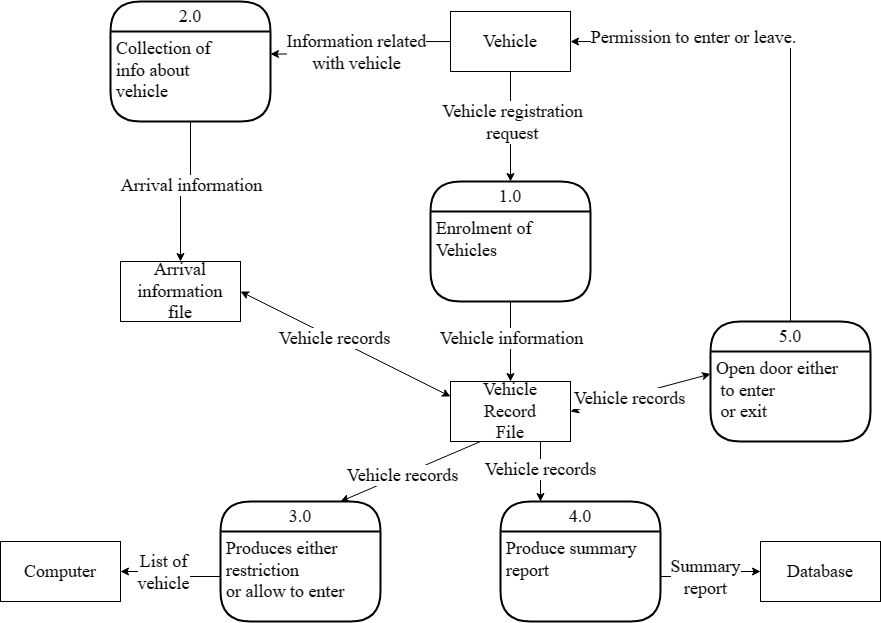

The diagram above was exported from draw.io. Its source (the exported page's mxGraphModel, read from the mxfile embedded in the PNG):
<mxGraphModel dx="2076" dy="627" grid="1" gridSize="10" guides="1" tooltips="1" connect="1" arrows="1" fold="1" page="1" pageScale="1" pageWidth="850" pageHeight="1100" math="0" shadow="0">
  <root>
    <mxCell id="0" />
    <mxCell id="1" parent="0" />
    <mxCell id="GLHZhe2k9T8IHqjDnNdy-48" value="" style="group" vertex="1" connectable="0" parent="1">
      <mxGeometry x="-50" y="370" width="880" height="620" as="geometry" />
    </mxCell>
    <mxCell id="GLHZhe2k9T8IHqjDnNdy-3" value="1.0" style="swimlane;childLayout=stackLayout;horizontal=1;startSize=30;horizontalStack=0;rounded=1;fontSize=18;fontStyle=0;strokeWidth=2;resizeParent=0;resizeLast=1;shadow=0;dashed=0;align=center;arcSize=50;whiteSpace=wrap;html=1;fontFamily=Times New Roman;" vertex="1" parent="GLHZhe2k9T8IHqjDnNdy-48">
      <mxGeometry x="430" y="180" width="160" height="120" as="geometry" />
    </mxCell>
    <mxCell id="GLHZhe2k9T8IHqjDnNdy-4" value="Enrolment of &lt;br style=&quot;font-size: 18px;&quot;&gt;Vehicles" style="align=left;strokeColor=none;fillColor=none;spacingLeft=4;fontSize=18;verticalAlign=top;resizable=0;rotatable=0;part=1;html=1;fontFamily=Times New Roman;" vertex="1" parent="GLHZhe2k9T8IHqjDnNdy-3">
      <mxGeometry y="30" width="160" height="90" as="geometry" />
    </mxCell>
    <mxCell id="GLHZhe2k9T8IHqjDnNdy-6" value="5.0" style="swimlane;childLayout=stackLayout;horizontal=1;startSize=30;horizontalStack=0;rounded=1;fontSize=18;fontStyle=0;strokeWidth=2;resizeParent=0;resizeLast=1;shadow=0;dashed=0;align=center;arcSize=50;whiteSpace=wrap;html=1;fontFamily=Times New Roman;" vertex="1" parent="GLHZhe2k9T8IHqjDnNdy-48">
      <mxGeometry x="710" y="320" width="160" height="120" as="geometry" />
    </mxCell>
    <mxCell id="GLHZhe2k9T8IHqjDnNdy-7" value="Open door either&lt;br style=&quot;font-size: 18px;&quot;&gt;&amp;nbsp;to enter&lt;br style=&quot;font-size: 18px;&quot;&gt;&amp;nbsp;or exit" style="align=left;strokeColor=none;fillColor=none;spacingLeft=4;fontSize=18;verticalAlign=top;resizable=0;rotatable=0;part=1;html=1;fontFamily=Times New Roman;" vertex="1" parent="GLHZhe2k9T8IHqjDnNdy-6">
      <mxGeometry y="30" width="160" height="90" as="geometry" />
    </mxCell>
    <mxCell id="GLHZhe2k9T8IHqjDnNdy-9" value="2.0" style="swimlane;childLayout=stackLayout;horizontal=1;startSize=30;horizontalStack=0;rounded=1;fontSize=18;fontStyle=0;strokeWidth=2;resizeParent=0;resizeLast=1;shadow=0;dashed=0;align=center;arcSize=50;whiteSpace=wrap;html=1;fontFamily=Times New Roman;" vertex="1" parent="GLHZhe2k9T8IHqjDnNdy-48">
      <mxGeometry x="110" width="160" height="120" as="geometry" />
    </mxCell>
    <mxCell id="GLHZhe2k9T8IHqjDnNdy-10" value="Collection of&lt;br style=&quot;font-size: 18px;&quot;&gt;info about&lt;br style=&quot;font-size: 18px;&quot;&gt;vehicle" style="align=left;strokeColor=none;fillColor=none;spacingLeft=4;fontSize=18;verticalAlign=top;resizable=0;rotatable=0;part=1;html=1;fontFamily=Times New Roman;" vertex="1" parent="GLHZhe2k9T8IHqjDnNdy-9">
      <mxGeometry y="30" width="160" height="90" as="geometry" />
    </mxCell>
    <mxCell id="GLHZhe2k9T8IHqjDnNdy-11" value="3.0" style="swimlane;childLayout=stackLayout;horizontal=1;startSize=30;horizontalStack=0;rounded=1;fontSize=18;fontStyle=0;strokeWidth=2;resizeParent=0;resizeLast=1;shadow=0;dashed=0;align=center;arcSize=50;whiteSpace=wrap;html=1;fontFamily=Times New Roman;" vertex="1" parent="GLHZhe2k9T8IHqjDnNdy-48">
      <mxGeometry x="220" y="500" width="160" height="120" as="geometry" />
    </mxCell>
    <mxCell id="GLHZhe2k9T8IHqjDnNdy-12" value="Produces either &lt;br&gt;restriction&lt;br style=&quot;font-size: 18px;&quot;&gt;or allow to enter" style="align=left;strokeColor=none;fillColor=none;spacingLeft=4;fontSize=18;verticalAlign=top;resizable=0;rotatable=0;part=1;html=1;fontFamily=Times New Roman;" vertex="1" parent="GLHZhe2k9T8IHqjDnNdy-11">
      <mxGeometry y="30" width="160" height="90" as="geometry" />
    </mxCell>
    <mxCell id="GLHZhe2k9T8IHqjDnNdy-14" value="4.0" style="swimlane;childLayout=stackLayout;horizontal=1;startSize=30;horizontalStack=0;rounded=1;fontSize=18;fontStyle=0;strokeWidth=2;resizeParent=0;resizeLast=1;shadow=0;dashed=0;align=center;arcSize=50;whiteSpace=wrap;html=1;fontFamily=Times New Roman;" vertex="1" parent="GLHZhe2k9T8IHqjDnNdy-48">
      <mxGeometry x="500" y="500" width="160" height="120" as="geometry" />
    </mxCell>
    <mxCell id="GLHZhe2k9T8IHqjDnNdy-15" value="Produce summary&lt;br style=&quot;font-size: 18px;&quot;&gt;report" style="align=left;strokeColor=none;fillColor=none;spacingLeft=4;fontSize=18;verticalAlign=top;resizable=0;rotatable=0;part=1;html=1;fontFamily=Times New Roman;" vertex="1" parent="GLHZhe2k9T8IHqjDnNdy-14">
      <mxGeometry y="30" width="160" height="90" as="geometry" />
    </mxCell>
    <mxCell id="GLHZhe2k9T8IHqjDnNdy-28" style="rounded=0;orthogonalLoop=1;jettySize=auto;html=1;exitX=0.25;exitY=1;exitDx=0;exitDy=0;entryX=0.75;entryY=0;entryDx=0;entryDy=0;fontFamily=Times New Roman;fontSize=18;" edge="1" parent="GLHZhe2k9T8IHqjDnNdy-48" source="GLHZhe2k9T8IHqjDnNdy-18" target="GLHZhe2k9T8IHqjDnNdy-11">
      <mxGeometry relative="1" as="geometry" />
    </mxCell>
    <mxCell id="GLHZhe2k9T8IHqjDnNdy-41" value="Vehicle records" style="edgeLabel;html=1;align=center;verticalAlign=middle;resizable=0;points=[];fontFamily=Times New Roman;fontSize=18;" vertex="1" connectable="0" parent="GLHZhe2k9T8IHqjDnNdy-28">
      <mxGeometry x="0.1201" relative="1" as="geometry">
        <mxPoint as="offset" />
      </mxGeometry>
    </mxCell>
    <mxCell id="GLHZhe2k9T8IHqjDnNdy-29" style="rounded=0;orthogonalLoop=1;jettySize=auto;html=1;exitX=0.75;exitY=1;exitDx=0;exitDy=0;entryX=0.25;entryY=0;entryDx=0;entryDy=0;fontFamily=Times New Roman;fontSize=18;" edge="1" parent="GLHZhe2k9T8IHqjDnNdy-48" source="GLHZhe2k9T8IHqjDnNdy-18" target="GLHZhe2k9T8IHqjDnNdy-14">
      <mxGeometry relative="1" as="geometry" />
    </mxCell>
    <mxCell id="GLHZhe2k9T8IHqjDnNdy-42" value="Vehicle records" style="edgeLabel;html=1;align=center;verticalAlign=middle;resizable=0;points=[];fontFamily=Times New Roman;fontSize=18;" vertex="1" connectable="0" parent="GLHZhe2k9T8IHqjDnNdy-29">
      <mxGeometry x="-0.0908" y="-1" relative="1" as="geometry">
        <mxPoint as="offset" />
      </mxGeometry>
    </mxCell>
    <mxCell id="GLHZhe2k9T8IHqjDnNdy-30" style="rounded=0;orthogonalLoop=1;jettySize=auto;html=1;exitX=1;exitY=0.5;exitDx=0;exitDy=0;entryX=0;entryY=0.25;entryDx=0;entryDy=0;startArrow=classic;startFill=1;fontFamily=Times New Roman;fontSize=18;" edge="1" parent="GLHZhe2k9T8IHqjDnNdy-48" source="GLHZhe2k9T8IHqjDnNdy-18" target="GLHZhe2k9T8IHqjDnNdy-7">
      <mxGeometry relative="1" as="geometry" />
    </mxCell>
    <mxCell id="GLHZhe2k9T8IHqjDnNdy-44" value="Vehicle records" style="edgeLabel;html=1;align=center;verticalAlign=middle;resizable=0;points=[];fontFamily=Times New Roman;fontSize=18;" vertex="1" connectable="0" parent="GLHZhe2k9T8IHqjDnNdy-30">
      <mxGeometry x="-0.1783" y="-2" relative="1" as="geometry">
        <mxPoint as="offset" />
      </mxGeometry>
    </mxCell>
    <mxCell id="GLHZhe2k9T8IHqjDnNdy-18" value="Vehicle&lt;br style=&quot;font-size: 18px;&quot;&gt;Record&lt;br style=&quot;font-size: 18px;&quot;&gt;File" style="rounded=0;whiteSpace=wrap;html=1;fontFamily=Times New Roman;fontSize=18;" vertex="1" parent="GLHZhe2k9T8IHqjDnNdy-48">
      <mxGeometry x="450" y="380" width="120" height="60" as="geometry" />
    </mxCell>
    <mxCell id="GLHZhe2k9T8IHqjDnNdy-19" value="Database" style="rounded=0;whiteSpace=wrap;html=1;fontFamily=Times New Roman;fontSize=18;" vertex="1" parent="GLHZhe2k9T8IHqjDnNdy-48">
      <mxGeometry x="760" y="540" width="120" height="60" as="geometry" />
    </mxCell>
    <mxCell id="GLHZhe2k9T8IHqjDnNdy-20" value="Computer" style="rounded=0;whiteSpace=wrap;html=1;fontFamily=Times New Roman;fontSize=18;" vertex="1" parent="GLHZhe2k9T8IHqjDnNdy-48">
      <mxGeometry y="540" width="120" height="60" as="geometry" />
    </mxCell>
    <mxCell id="GLHZhe2k9T8IHqjDnNdy-21" value="Arrival&lt;br style=&quot;font-size: 18px;&quot;&gt;information&lt;br style=&quot;font-size: 18px;&quot;&gt;file" style="rounded=0;whiteSpace=wrap;html=1;fontFamily=Times New Roman;fontSize=18;" vertex="1" parent="GLHZhe2k9T8IHqjDnNdy-48">
      <mxGeometry x="120" y="260" width="120" height="60" as="geometry" />
    </mxCell>
    <mxCell id="GLHZhe2k9T8IHqjDnNdy-26" style="rounded=0;orthogonalLoop=1;jettySize=auto;html=1;fontFamily=Times New Roman;fontSize=18;" edge="1" parent="GLHZhe2k9T8IHqjDnNdy-48" source="GLHZhe2k9T8IHqjDnNdy-22" target="GLHZhe2k9T8IHqjDnNdy-3">
      <mxGeometry relative="1" as="geometry" />
    </mxCell>
    <mxCell id="GLHZhe2k9T8IHqjDnNdy-47" value="&lt;div style=&quot;font-size: 18px;&quot;&gt;Vehicle registration&lt;/div&gt;&lt;div style=&quot;font-size: 18px;&quot;&gt;request&lt;/div&gt;" style="edgeLabel;html=1;align=center;verticalAlign=middle;resizable=0;points=[];fontFamily=Times New Roman;fontSize=18;" vertex="1" connectable="0" parent="GLHZhe2k9T8IHqjDnNdy-26">
      <mxGeometry x="-0.0784" y="1" relative="1" as="geometry">
        <mxPoint as="offset" />
      </mxGeometry>
    </mxCell>
    <mxCell id="GLHZhe2k9T8IHqjDnNdy-35" style="edgeStyle=orthogonalEdgeStyle;rounded=0;orthogonalLoop=1;jettySize=auto;html=1;startArrow=classic;startFill=1;endArrow=none;endFill=0;fontFamily=Times New Roman;fontSize=18;" edge="1" parent="GLHZhe2k9T8IHqjDnNdy-48" source="GLHZhe2k9T8IHqjDnNdy-22" target="GLHZhe2k9T8IHqjDnNdy-6">
      <mxGeometry relative="1" as="geometry" />
    </mxCell>
    <mxCell id="GLHZhe2k9T8IHqjDnNdy-36" value="Text" style="edgeLabel;html=1;align=center;verticalAlign=middle;resizable=0;points=[];fontFamily=Times New Roman;fontSize=18;" vertex="1" connectable="0" parent="GLHZhe2k9T8IHqjDnNdy-35">
      <mxGeometry x="-0.5069" y="3" relative="1" as="geometry">
        <mxPoint as="offset" />
      </mxGeometry>
    </mxCell>
    <mxCell id="GLHZhe2k9T8IHqjDnNdy-37" value="Permission to enter or leave." style="edgeLabel;html=1;align=center;verticalAlign=middle;resizable=0;points=[];fontFamily=Times New Roman;fontSize=18;" vertex="1" connectable="0" parent="GLHZhe2k9T8IHqjDnNdy-35">
      <mxGeometry x="-0.5121" y="5" relative="1" as="geometry">
        <mxPoint as="offset" />
      </mxGeometry>
    </mxCell>
    <mxCell id="GLHZhe2k9T8IHqjDnNdy-22" value="Vehicle" style="rounded=0;whiteSpace=wrap;html=1;fontFamily=Times New Roman;fontSize=18;" vertex="1" parent="GLHZhe2k9T8IHqjDnNdy-48">
      <mxGeometry x="450" y="10" width="120" height="60" as="geometry" />
    </mxCell>
    <mxCell id="GLHZhe2k9T8IHqjDnNdy-23" style="edgeStyle=orthogonalEdgeStyle;rounded=0;orthogonalLoop=1;jettySize=auto;html=1;entryX=1;entryY=0.25;entryDx=0;entryDy=0;fontFamily=Times New Roman;fontSize=18;" edge="1" parent="GLHZhe2k9T8IHqjDnNdy-48" source="GLHZhe2k9T8IHqjDnNdy-22" target="GLHZhe2k9T8IHqjDnNdy-10">
      <mxGeometry relative="1" as="geometry" />
    </mxCell>
    <mxCell id="GLHZhe2k9T8IHqjDnNdy-38" value="&lt;div style=&quot;font-size: 18px;&quot;&gt;Information related&lt;/div&gt;&lt;div style=&quot;font-size: 18px;&quot;&gt;with vehicle&lt;/div&gt;" style="edgeLabel;html=1;align=center;verticalAlign=middle;resizable=0;points=[];fontFamily=Times New Roman;fontSize=18;" vertex="1" connectable="0" parent="GLHZhe2k9T8IHqjDnNdy-23">
      <mxGeometry x="0.3311" y="1" relative="1" as="geometry">
        <mxPoint x="21" y="-3" as="offset" />
      </mxGeometry>
    </mxCell>
    <mxCell id="GLHZhe2k9T8IHqjDnNdy-24" style="edgeStyle=orthogonalEdgeStyle;rounded=0;orthogonalLoop=1;jettySize=auto;html=1;entryX=0.5;entryY=0;entryDx=0;entryDy=0;fontFamily=Times New Roman;fontSize=18;" edge="1" parent="GLHZhe2k9T8IHqjDnNdy-48" source="GLHZhe2k9T8IHqjDnNdy-10" target="GLHZhe2k9T8IHqjDnNdy-21">
      <mxGeometry relative="1" as="geometry" />
    </mxCell>
    <mxCell id="GLHZhe2k9T8IHqjDnNdy-39" value="Arrival information" style="edgeLabel;html=1;align=center;verticalAlign=middle;resizable=0;points=[];fontFamily=Times New Roman;fontSize=18;" vertex="1" connectable="0" parent="GLHZhe2k9T8IHqjDnNdy-24">
      <mxGeometry x="-0.152" relative="1" as="geometry">
        <mxPoint as="offset" />
      </mxGeometry>
    </mxCell>
    <mxCell id="GLHZhe2k9T8IHqjDnNdy-27" style="edgeStyle=orthogonalEdgeStyle;rounded=0;orthogonalLoop=1;jettySize=auto;html=1;entryX=0.5;entryY=0;entryDx=0;entryDy=0;fontFamily=Times New Roman;fontSize=18;" edge="1" parent="GLHZhe2k9T8IHqjDnNdy-48" source="GLHZhe2k9T8IHqjDnNdy-4" target="GLHZhe2k9T8IHqjDnNdy-18">
      <mxGeometry relative="1" as="geometry" />
    </mxCell>
    <mxCell id="GLHZhe2k9T8IHqjDnNdy-43" value="Vehicle information" style="edgeLabel;html=1;align=center;verticalAlign=middle;resizable=0;points=[];fontFamily=Times New Roman;fontSize=18;" vertex="1" connectable="0" parent="GLHZhe2k9T8IHqjDnNdy-27">
      <mxGeometry x="-0.1" relative="1" as="geometry">
        <mxPoint as="offset" />
      </mxGeometry>
    </mxCell>
    <mxCell id="GLHZhe2k9T8IHqjDnNdy-31" style="edgeStyle=orthogonalEdgeStyle;rounded=0;orthogonalLoop=1;jettySize=auto;html=1;exitX=1;exitY=0.5;exitDx=0;exitDy=0;entryX=0;entryY=0.5;entryDx=0;entryDy=0;fontFamily=Times New Roman;fontSize=18;" edge="1" parent="GLHZhe2k9T8IHqjDnNdy-48" source="GLHZhe2k9T8IHqjDnNdy-15" target="GLHZhe2k9T8IHqjDnNdy-19">
      <mxGeometry relative="1" as="geometry" />
    </mxCell>
    <mxCell id="GLHZhe2k9T8IHqjDnNdy-46" value="&lt;div style=&quot;font-size: 18px;&quot;&gt;Summary&lt;/div&gt;&lt;div style=&quot;font-size: 18px;&quot;&gt;report&lt;/div&gt;" style="edgeLabel;html=1;align=center;verticalAlign=middle;resizable=0;points=[];fontFamily=Times New Roman;fontSize=18;" vertex="1" connectable="0" parent="GLHZhe2k9T8IHqjDnNdy-31">
      <mxGeometry x="-0.1512" relative="1" as="geometry">
        <mxPoint as="offset" />
      </mxGeometry>
    </mxCell>
    <mxCell id="GLHZhe2k9T8IHqjDnNdy-25" style="rounded=0;orthogonalLoop=1;jettySize=auto;html=1;exitX=0;exitY=0.25;exitDx=0;exitDy=0;entryX=1;entryY=0.5;entryDx=0;entryDy=0;startArrow=classic;startFill=1;fontFamily=Times New Roman;fontSize=18;" edge="1" parent="GLHZhe2k9T8IHqjDnNdy-48" source="GLHZhe2k9T8IHqjDnNdy-18" target="GLHZhe2k9T8IHqjDnNdy-21">
      <mxGeometry relative="1" as="geometry" />
    </mxCell>
    <mxCell id="GLHZhe2k9T8IHqjDnNdy-40" value="Vehicle records" style="edgeLabel;html=1;align=center;verticalAlign=middle;resizable=0;points=[];fontFamily=Times New Roman;fontSize=18;" vertex="1" connectable="0" parent="GLHZhe2k9T8IHqjDnNdy-25">
      <mxGeometry x="0.1156" relative="1" as="geometry">
        <mxPoint as="offset" />
      </mxGeometry>
    </mxCell>
    <mxCell id="GLHZhe2k9T8IHqjDnNdy-32" style="edgeStyle=orthogonalEdgeStyle;rounded=0;orthogonalLoop=1;jettySize=auto;html=1;entryX=1;entryY=0.5;entryDx=0;entryDy=0;fontFamily=Times New Roman;fontSize=18;" edge="1" parent="GLHZhe2k9T8IHqjDnNdy-48" source="GLHZhe2k9T8IHqjDnNdy-12" target="GLHZhe2k9T8IHqjDnNdy-20">
      <mxGeometry relative="1" as="geometry" />
    </mxCell>
    <mxCell id="GLHZhe2k9T8IHqjDnNdy-45" value="&lt;div style=&quot;font-size: 18px;&quot;&gt;List of&lt;/div&gt;&lt;div style=&quot;font-size: 18px;&quot;&gt;vehicle&lt;/div&gt;" style="edgeLabel;html=1;align=center;verticalAlign=middle;resizable=0;points=[];fontFamily=Times New Roman;fontSize=18;" vertex="1" connectable="0" parent="GLHZhe2k9T8IHqjDnNdy-32">
      <mxGeometry x="0.1816" relative="1" as="geometry">
        <mxPoint as="offset" />
      </mxGeometry>
    </mxCell>
  </root>
</mxGraphModel>